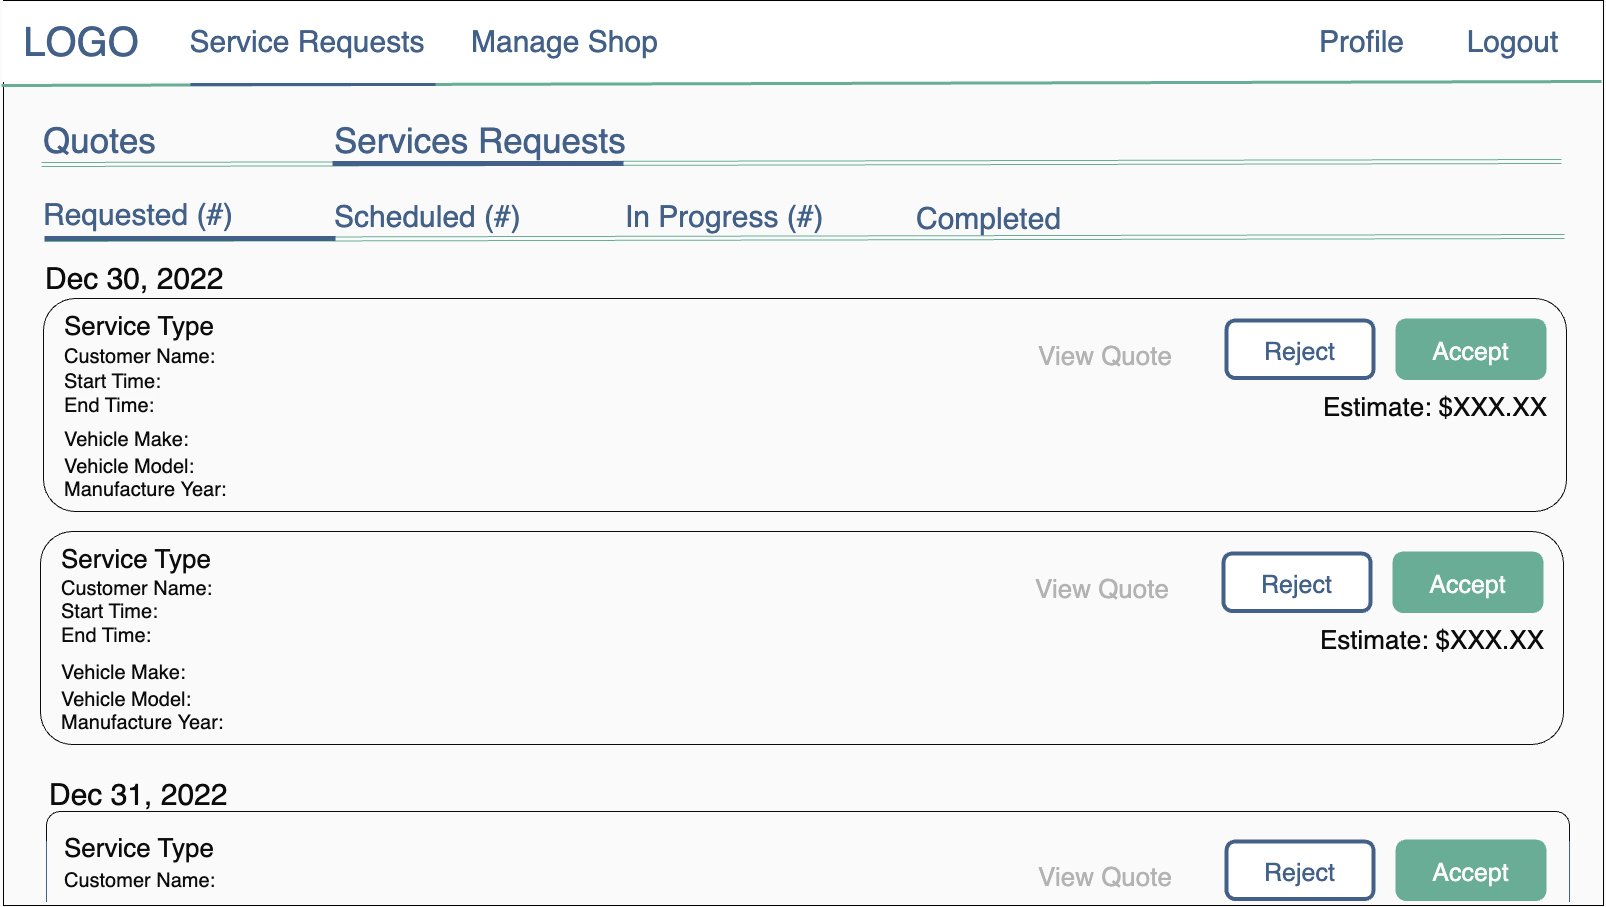

The diagram above was exported from draw.io. Its source (the exported page's mxGraphModel, read from the mxfile embedded in the PNG):
<mxGraphModel dx="5525" dy="3610" grid="0" gridSize="10" guides="1" tooltips="1" connect="1" arrows="1" fold="1" page="1" pageScale="1" pageWidth="1600" pageHeight="900" background="#FAFAFA" math="0" shadow="0">
  <root>
    <mxCell id="0" />
    <mxCell id="1" parent="0" />
    <mxCell id="2" value="" style="rounded=0;whiteSpace=wrap;html=1;strokeWidth=1;fontSize=30;fillColor=#FAFAFA;strokeColor=default;" vertex="1" parent="1">
      <mxGeometry x="2" y="-1" width="1600" height="905" as="geometry" />
    </mxCell>
    <mxCell id="3" value="" style="rounded=1;whiteSpace=wrap;html=1;strokeColor=#0C0C0D;fontColor=#0C0C0D;fillColor=#FAFAFA;" vertex="1" parent="1">
      <mxGeometry x="45" y="810" width="1523" height="92" as="geometry" />
    </mxCell>
    <mxCell id="4" value="" style="rounded=0;whiteSpace=wrap;html=1;strokeColor=#FAFAFA;" vertex="1" parent="1">
      <mxGeometry width="1600" height="80" as="geometry" />
    </mxCell>
    <mxCell id="5" value="&lt;font color=&quot;#436188&quot; style=&quot;font-size: 40px;&quot;&gt;LOGO&lt;/font&gt;" style="text;html=1;strokeColor=none;fillColor=none;align=center;verticalAlign=middle;whiteSpace=wrap;rounded=0;" vertex="1" parent="1">
      <mxGeometry x="50" y="25" width="60" height="30" as="geometry" />
    </mxCell>
    <mxCell id="6" value="" style="endArrow=none;html=1;rounded=0;strokeWidth=3;fontSize=30;entryX=1;entryY=1;entryDx=0;entryDy=0;strokeColor=#69AD96;" edge="1" target="4" parent="1">
      <mxGeometry width="50" height="50" relative="1" as="geometry">
        <mxPoint y="84" as="sourcePoint" />
        <mxPoint x="711" y="84" as="targetPoint" />
      </mxGeometry>
    </mxCell>
    <mxCell id="7" value="&lt;font color=&quot;#436188&quot; style=&quot;font-size: 30px;&quot;&gt;Logout&lt;/font&gt;" style="text;html=1;strokeColor=none;fillColor=none;align=center;verticalAlign=middle;whiteSpace=wrap;rounded=0;fontSize=30;" vertex="1" parent="1">
      <mxGeometry x="1473" y="25" width="77" height="30" as="geometry" />
    </mxCell>
    <mxCell id="8" value="&lt;font color=&quot;#436188&quot; style=&quot;font-size: 30px;&quot;&gt;Service Requests&lt;/font&gt;" style="text;html=1;strokeColor=none;fillColor=none;align=center;verticalAlign=middle;whiteSpace=wrap;rounded=0;fontSize=30;" vertex="1" parent="1">
      <mxGeometry x="102" y="25" width="408" height="30" as="geometry" />
    </mxCell>
    <mxCell id="9" value="&lt;font color=&quot;#436188&quot; style=&quot;font-size: 30px;&quot;&gt;Profile&lt;/font&gt;" style="text;html=1;strokeColor=none;fillColor=none;align=left;verticalAlign=middle;whiteSpace=wrap;rounded=0;fontSize=30;" vertex="1" parent="1">
      <mxGeometry x="1316" y="25" width="101" height="30" as="geometry" />
    </mxCell>
    <mxCell id="10" value="" style="endArrow=none;html=1;rounded=0;strokeColor=#436188;strokeWidth=3;fontSize=30;fontColor=#FFFFFF;" edge="1" parent="1">
      <mxGeometry width="50" height="50" relative="1" as="geometry">
        <mxPoint x="188.9999999999991" y="83" as="sourcePoint" />
        <mxPoint x="433.9999999999991" y="83" as="targetPoint" />
      </mxGeometry>
    </mxCell>
    <mxCell id="11" value="&lt;font color=&quot;#436188&quot;&gt;Manage Shop&lt;/font&gt;" style="text;html=1;strokeColor=none;fillColor=none;align=left;verticalAlign=middle;whiteSpace=wrap;rounded=0;fontSize=30;" vertex="1" parent="1">
      <mxGeometry x="468" y="25" width="408" height="30" as="geometry" />
    </mxCell>
    <mxCell id="12" value="&lt;span style=&quot;font-size: 30px;&quot;&gt;Requested (#)&lt;/span&gt;" style="text;html=1;strokeColor=none;fillColor=none;align=left;verticalAlign=middle;whiteSpace=wrap;rounded=0;fontSize=50;fontColor=#436188;" vertex="1" parent="1">
      <mxGeometry x="40" y="175" width="510" height="60" as="geometry" />
    </mxCell>
    <mxCell id="13" value="" style="shape=link;html=1;rounded=0;fontSize=30;strokeColor=#69AD96;" edge="1" parent="1">
      <mxGeometry width="100" relative="1" as="geometry">
        <mxPoint x="40" y="163" as="sourcePoint" />
        <mxPoint x="1560" y="160" as="targetPoint" />
      </mxGeometry>
    </mxCell>
    <mxCell id="14" value="" style="shape=link;html=1;rounded=0;fontSize=30;strokeColor=#69AD96;" edge="1" parent="1">
      <mxGeometry width="100" relative="1" as="geometry">
        <mxPoint x="43" y="238" as="sourcePoint" />
        <mxPoint x="1563" y="235" as="targetPoint" />
      </mxGeometry>
    </mxCell>
    <mxCell id="15" value="&lt;span style=&quot;font-size: 30px;&quot;&gt;In Progress (#)&lt;/span&gt;" style="text;html=1;strokeColor=none;fillColor=none;align=left;verticalAlign=middle;whiteSpace=wrap;rounded=0;fontSize=50;fontColor=#436188;" vertex="1" parent="1">
      <mxGeometry x="622" y="177" width="248" height="60" as="geometry" />
    </mxCell>
    <mxCell id="16" value="&lt;span style=&quot;font-size: 30px;&quot;&gt;Completed&lt;/span&gt;" style="text;html=1;strokeColor=none;fillColor=none;align=left;verticalAlign=middle;whiteSpace=wrap;rounded=0;fontSize=50;fontColor=#436188;" vertex="1" parent="1">
      <mxGeometry x="913" y="179" width="510" height="60" as="geometry" />
    </mxCell>
    <mxCell id="17" value="&lt;span style=&quot;font-size: 30px;&quot;&gt;Scheduled (#)&lt;/span&gt;" style="text;html=1;strokeColor=none;fillColor=none;align=left;verticalAlign=middle;whiteSpace=wrap;rounded=0;fontSize=50;fontColor=#436188;" vertex="1" parent="1">
      <mxGeometry x="331" y="177" width="222" height="60" as="geometry" />
    </mxCell>
    <mxCell id="18" value="&lt;font style=&quot;font-size: 35px;&quot;&gt;Services Requests&lt;/font&gt;" style="text;html=1;strokeColor=none;fillColor=none;align=left;verticalAlign=middle;whiteSpace=wrap;rounded=0;fontSize=50;fontColor=#436188;" vertex="1" parent="1">
      <mxGeometry x="331" y="103" width="510" height="60" as="geometry" />
    </mxCell>
    <mxCell id="19" value="&lt;font style=&quot;font-size: 35px;&quot;&gt;Quotes&lt;/font&gt;" style="text;html=1;strokeColor=none;fillColor=none;align=left;verticalAlign=middle;whiteSpace=wrap;rounded=0;fontSize=50;fontColor=#436188;" vertex="1" parent="1">
      <mxGeometry x="40" y="103" width="274" height="60" as="geometry" />
    </mxCell>
    <mxCell id="20" value="" style="endArrow=none;html=1;rounded=0;fontSize=30;strokeWidth=5;strokeColor=#436188;" edge="1" parent="1">
      <mxGeometry width="50" height="50" relative="1" as="geometry">
        <mxPoint x="331" y="162.00000000000045" as="sourcePoint" />
        <mxPoint x="622" y="162.00000000000045" as="targetPoint" />
      </mxGeometry>
    </mxCell>
    <mxCell id="21" value="" style="endArrow=none;html=1;rounded=0;fontSize=30;strokeWidth=5;strokeColor=#436188;" edge="1" parent="1">
      <mxGeometry width="50" height="50" relative="1" as="geometry">
        <mxPoint x="43" y="237.00000000000045" as="sourcePoint" />
        <mxPoint x="333.9999999999991" y="237.00000000000045" as="targetPoint" />
      </mxGeometry>
    </mxCell>
    <mxCell id="22" value="&lt;span style=&quot;font-size: 30px;&quot;&gt;Dec 30, 2022&lt;/span&gt;" style="text;html=1;strokeColor=none;fillColor=none;align=left;verticalAlign=middle;whiteSpace=wrap;rounded=0;fontSize=50;fontColor=#0C0C0D;" vertex="1" parent="1">
      <mxGeometry x="42" y="239" width="510" height="60" as="geometry" />
    </mxCell>
    <mxCell id="23" value="" style="rounded=1;whiteSpace=wrap;html=1;strokeColor=#0C0C0D;fontColor=#0C0C0D;fillColor=#FAFAFA;" vertex="1" parent="1">
      <mxGeometry x="42" y="297" width="1523" height="213" as="geometry" />
    </mxCell>
    <mxCell id="24" value="&lt;font style=&quot;font-size: 25px;&quot;&gt;Accept&lt;/font&gt;" style="rounded=1;whiteSpace=wrap;html=1;labelBorderColor=none;strokeColor=#69AD96;fontSize=31;fontColor=#FAFAFA;fillColor=#69AD96;gradientColor=none;strokeWidth=4;" vertex="1" parent="1">
      <mxGeometry x="1396" y="319" width="147" height="57.5" as="geometry" />
    </mxCell>
    <mxCell id="25" value="&lt;font style=&quot;font-size: 25px;&quot;&gt;Reject&lt;/font&gt;" style="rounded=1;whiteSpace=wrap;html=1;labelBorderColor=none;strokeColor=#436188;fontSize=31;fontColor=#436188;fillColor=#FFFFFF;gradientColor=none;strokeWidth=4;" vertex="1" parent="1">
      <mxGeometry x="1225" y="319" width="147" height="57.5" as="geometry" />
    </mxCell>
    <mxCell id="26" value="&lt;font color=&quot;#b3b3b3&quot; style=&quot;font-size: 26px; font-weight: normal;&quot;&gt;View Quote&lt;/font&gt;" style="text;html=1;strokeColor=none;fillColor=none;align=center;verticalAlign=middle;whiteSpace=wrap;rounded=0;labelBorderColor=none;fontSize=30;fontStyle=1" vertex="1" parent="1">
      <mxGeometry x="989" y="338" width="230" height="30" as="geometry" />
    </mxCell>
    <mxCell id="27" value="&lt;font&gt;&lt;span style=&quot;font-size: 26px; font-weight: 400;&quot;&gt;Service Type&lt;/span&gt;&lt;/font&gt;" style="text;html=1;strokeColor=none;fillColor=none;align=left;verticalAlign=middle;whiteSpace=wrap;rounded=0;labelBorderColor=none;fontSize=30;fontStyle=1;fontColor=#0C0C0D;" vertex="1" parent="1">
      <mxGeometry x="61" y="308" width="219" height="30" as="geometry" />
    </mxCell>
    <mxCell id="28" value="&lt;span style=&quot;font-size: 20px; font-weight: 400;&quot;&gt;Start Time:&lt;/span&gt;" style="text;html=1;strokeColor=none;fillColor=none;align=left;verticalAlign=middle;whiteSpace=wrap;rounded=0;labelBorderColor=none;fontSize=20;fontStyle=1;fontColor=#0C0C0D;" vertex="1" parent="1">
      <mxGeometry x="61" y="364.5" width="522" height="30" as="geometry" />
    </mxCell>
    <mxCell id="29" value="&lt;span style=&quot;color: rgb(12, 12, 13); font-family: Helvetica; font-size: 20px; font-style: normal; font-variant-ligatures: normal; font-variant-caps: normal; font-weight: 400; letter-spacing: normal; orphans: 2; text-align: left; text-indent: 0px; text-transform: none; widows: 2; word-spacing: 0px; -webkit-text-stroke-width: 0px; background-color: rgb(251, 251, 251); text-decoration-thickness: initial; text-decoration-style: initial; text-decoration-color: initial; float: none; display: inline !important;&quot;&gt;End Time:&lt;/span&gt;" style="text;html=1;strokeColor=none;fillColor=none;align=left;verticalAlign=middle;whiteSpace=wrap;rounded=0;labelBorderColor=none;fontSize=20;fontStyle=1;fontColor=#0C0C0D;" vertex="1" parent="1">
      <mxGeometry x="61" y="389" width="522" height="30" as="geometry" />
    </mxCell>
    <mxCell id="30" value="&lt;span style=&quot;font-size: 20px; font-weight: 400;&quot;&gt;Customer Name:&lt;/span&gt;" style="text;html=1;strokeColor=none;fillColor=none;align=left;verticalAlign=middle;whiteSpace=wrap;rounded=0;labelBorderColor=none;fontSize=20;fontStyle=1;fontColor=#0C0C0D;" vertex="1" parent="1">
      <mxGeometry x="61" y="340" width="522" height="30" as="geometry" />
    </mxCell>
    <mxCell id="31" value="&lt;span style=&quot;font-size: 20px; font-weight: 400;&quot;&gt;Vehicle Make:&lt;/span&gt;" style="text;html=1;strokeColor=none;fillColor=none;align=left;verticalAlign=middle;whiteSpace=wrap;rounded=0;labelBorderColor=none;fontSize=20;fontStyle=1;fontColor=#0C0C0D;" vertex="1" parent="1">
      <mxGeometry x="61" y="423" width="522" height="30" as="geometry" />
    </mxCell>
    <mxCell id="32" value="&lt;span style=&quot;font-size: 20px; font-weight: 400;&quot;&gt;Vehicle Model:&lt;/span&gt;" style="text;html=1;strokeColor=none;fillColor=none;align=left;verticalAlign=middle;whiteSpace=wrap;rounded=0;labelBorderColor=none;fontSize=20;fontStyle=1;fontColor=#0C0C0D;" vertex="1" parent="1">
      <mxGeometry x="61" y="450" width="522" height="30" as="geometry" />
    </mxCell>
    <mxCell id="33" value="&lt;span style=&quot;font-weight: 400;&quot;&gt;Manufacture Year:&lt;/span&gt;" style="text;html=1;strokeColor=none;fillColor=none;align=left;verticalAlign=middle;whiteSpace=wrap;rounded=0;labelBorderColor=none;fontSize=20;fontStyle=1;fontColor=#0C0C0D;" vertex="1" parent="1">
      <mxGeometry x="61" y="473" width="522" height="30" as="geometry" />
    </mxCell>
    <mxCell id="34" value="&lt;font&gt;&lt;span style=&quot;font-size: 26px; font-weight: 400;&quot;&gt;Estimate: $XXX.XX&lt;/span&gt;&lt;/font&gt;" style="text;html=1;strokeColor=none;fillColor=none;align=right;verticalAlign=middle;whiteSpace=wrap;rounded=0;labelBorderColor=none;fontSize=30;fontStyle=1;fontColor=#0C0C0D;" vertex="1" parent="1">
      <mxGeometry x="1293" y="388.5" width="255" height="30" as="geometry" />
    </mxCell>
    <mxCell id="35" value="" style="rounded=1;whiteSpace=wrap;html=1;strokeColor=#0C0C0D;fontColor=#0C0C0D;fillColor=#FAFAFA;" vertex="1" parent="1">
      <mxGeometry x="39" y="530" width="1523" height="213" as="geometry" />
    </mxCell>
    <mxCell id="36" value="&lt;font style=&quot;font-size: 25px;&quot;&gt;Accept&lt;/font&gt;" style="rounded=1;whiteSpace=wrap;html=1;labelBorderColor=none;strokeColor=#69AD96;fontSize=31;fontColor=#FAFAFA;fillColor=#69AD96;gradientColor=none;strokeWidth=4;" vertex="1" parent="1">
      <mxGeometry x="1393" y="552" width="147" height="57.5" as="geometry" />
    </mxCell>
    <mxCell id="37" value="&lt;font style=&quot;font-size: 25px;&quot;&gt;Reject&lt;/font&gt;" style="rounded=1;whiteSpace=wrap;html=1;labelBorderColor=none;strokeColor=#436188;fontSize=31;fontColor=#436188;fillColor=#FFFFFF;gradientColor=none;strokeWidth=4;" vertex="1" parent="1">
      <mxGeometry x="1222" y="552" width="147" height="57.5" as="geometry" />
    </mxCell>
    <mxCell id="38" value="&lt;font color=&quot;#b3b3b3&quot; style=&quot;font-size: 26px; font-weight: normal;&quot;&gt;View Quote&lt;/font&gt;" style="text;html=1;strokeColor=none;fillColor=none;align=center;verticalAlign=middle;whiteSpace=wrap;rounded=0;labelBorderColor=none;fontSize=30;fontStyle=1" vertex="1" parent="1">
      <mxGeometry x="986" y="571" width="230" height="30" as="geometry" />
    </mxCell>
    <mxCell id="39" value="&lt;font&gt;&lt;span style=&quot;font-size: 26px; font-weight: 400;&quot;&gt;Service Type&lt;/span&gt;&lt;/font&gt;" style="text;html=1;strokeColor=none;fillColor=none;align=left;verticalAlign=middle;whiteSpace=wrap;rounded=0;labelBorderColor=none;fontSize=30;fontStyle=1;fontColor=#0C0C0D;" vertex="1" parent="1">
      <mxGeometry x="58" y="541" width="555" height="30" as="geometry" />
    </mxCell>
    <mxCell id="40" value="&lt;span style=&quot;font-size: 20px; font-weight: 400;&quot;&gt;Start Time:&lt;/span&gt;" style="text;html=1;strokeColor=none;fillColor=none;align=left;verticalAlign=middle;whiteSpace=wrap;rounded=0;labelBorderColor=none;fontSize=20;fontStyle=1;fontColor=#0C0C0D;" vertex="1" parent="1">
      <mxGeometry x="58" y="595" width="522" height="30" as="geometry" />
    </mxCell>
    <mxCell id="41" value="&lt;span style=&quot;font-weight: 400;&quot;&gt;End Time:&lt;/span&gt;" style="text;html=1;strokeColor=none;fillColor=none;align=left;verticalAlign=middle;whiteSpace=wrap;rounded=0;labelBorderColor=none;fontSize=20;fontStyle=1;fontColor=#0C0C0D;" vertex="1" parent="1">
      <mxGeometry x="58" y="619" width="522" height="30" as="geometry" />
    </mxCell>
    <mxCell id="42" value="&lt;span style=&quot;font-size: 20px; font-weight: 400;&quot;&gt;Vehicle Make:&lt;/span&gt;" style="text;html=1;strokeColor=none;fillColor=none;align=left;verticalAlign=middle;whiteSpace=wrap;rounded=0;labelBorderColor=none;fontSize=20;fontStyle=1;fontColor=#0C0C0D;" vertex="1" parent="1">
      <mxGeometry x="58" y="656" width="522" height="30" as="geometry" />
    </mxCell>
    <mxCell id="43" value="&lt;span style=&quot;font-size: 20px; font-weight: 400;&quot;&gt;Vehicle Model:&lt;/span&gt;" style="text;html=1;strokeColor=none;fillColor=none;align=left;verticalAlign=middle;whiteSpace=wrap;rounded=0;labelBorderColor=none;fontSize=20;fontStyle=1;fontColor=#0C0C0D;" vertex="1" parent="1">
      <mxGeometry x="58" y="683" width="522" height="30" as="geometry" />
    </mxCell>
    <mxCell id="44" value="&lt;span style=&quot;font-weight: 400;&quot;&gt;Manufacture Year:&lt;/span&gt;" style="text;html=1;strokeColor=none;fillColor=none;align=left;verticalAlign=middle;whiteSpace=wrap;rounded=0;labelBorderColor=none;fontSize=20;fontStyle=1;fontColor=#0C0C0D;" vertex="1" parent="1">
      <mxGeometry x="58" y="706" width="522" height="30" as="geometry" />
    </mxCell>
    <mxCell id="45" value="&lt;font&gt;&lt;span style=&quot;font-size: 26px; font-weight: 400;&quot;&gt;Estimate: $XXX.XX&lt;/span&gt;&lt;/font&gt;" style="text;html=1;strokeColor=none;fillColor=none;align=right;verticalAlign=middle;whiteSpace=wrap;rounded=0;labelBorderColor=none;fontSize=30;fontStyle=1;fontColor=#0C0C0D;" vertex="1" parent="1">
      <mxGeometry x="1290" y="621.5" width="255" height="30" as="geometry" />
    </mxCell>
    <mxCell id="46" value="&lt;span style=&quot;font-size: 30px;&quot;&gt;Dec 31, 2022&lt;/span&gt;" style="text;html=1;strokeColor=none;fillColor=none;align=left;verticalAlign=middle;whiteSpace=wrap;rounded=0;fontSize=50;fontColor=#0C0C0D;" vertex="1" parent="1">
      <mxGeometry x="46" y="755" width="510" height="60" as="geometry" />
    </mxCell>
    <mxCell id="47" value="" style="rounded=0;whiteSpace=wrap;html=1;strokeColor=#436188;fontSize=20;fontColor=#436188;fillColor=#FAFAFA;" vertex="1" parent="1">
      <mxGeometry x="45" y="840" width="1523" height="60" as="geometry" />
    </mxCell>
    <mxCell id="48" value="" style="rounded=0;whiteSpace=wrap;html=1;strokeColor=#FAFAFA;fontSize=20;fontColor=#436188;fillColor=#FAFAFA;" vertex="1" parent="1">
      <mxGeometry x="46" y="837" width="1521" height="65" as="geometry" />
    </mxCell>
    <mxCell id="49" value="&lt;font&gt;&lt;span style=&quot;font-size: 26px; font-weight: 400;&quot;&gt;Service Type&lt;/span&gt;&lt;/font&gt;" style="text;html=1;strokeColor=none;fillColor=none;align=left;verticalAlign=middle;whiteSpace=wrap;rounded=0;labelBorderColor=none;fontSize=30;fontStyle=1;fontColor=#0C0C0D;" vertex="1" parent="1">
      <mxGeometry x="61" y="830" width="219" height="30" as="geometry" />
    </mxCell>
    <mxCell id="50" value="&lt;span style=&quot;font-size: 20px; font-weight: 400;&quot;&gt;Customer Name:&lt;/span&gt;" style="text;html=1;strokeColor=none;fillColor=none;align=left;verticalAlign=middle;whiteSpace=wrap;rounded=0;labelBorderColor=none;fontSize=20;fontStyle=1;fontColor=#0C0C0D;" vertex="1" parent="1">
      <mxGeometry x="61" y="864" width="522" height="30" as="geometry" />
    </mxCell>
    <mxCell id="51" value="&lt;font style=&quot;font-size: 25px;&quot;&gt;Accept&lt;/font&gt;" style="rounded=1;whiteSpace=wrap;html=1;labelBorderColor=none;strokeColor=#69AD96;fontSize=31;fontColor=#FAFAFA;fillColor=#69AD96;gradientColor=none;strokeWidth=4;" vertex="1" parent="1">
      <mxGeometry x="1396" y="840" width="147" height="57.5" as="geometry" />
    </mxCell>
    <mxCell id="52" value="&lt;font style=&quot;font-size: 25px;&quot;&gt;Reject&lt;/font&gt;" style="rounded=1;whiteSpace=wrap;html=1;labelBorderColor=none;strokeColor=#436188;fontSize=31;fontColor=#436188;fillColor=#FFFFFF;gradientColor=none;strokeWidth=4;" vertex="1" parent="1">
      <mxGeometry x="1225" y="840" width="147" height="57.5" as="geometry" />
    </mxCell>
    <mxCell id="53" value="&lt;font color=&quot;#b3b3b3&quot; style=&quot;font-size: 26px; font-weight: normal;&quot;&gt;View Quote&lt;/font&gt;" style="text;html=1;strokeColor=none;fillColor=none;align=center;verticalAlign=middle;whiteSpace=wrap;rounded=0;labelBorderColor=none;fontSize=30;fontStyle=1" vertex="1" parent="1">
      <mxGeometry x="989" y="859" width="230" height="30" as="geometry" />
    </mxCell>
    <mxCell id="54" value="&lt;span style=&quot;font-size: 20px; font-weight: 400;&quot;&gt;Customer Name:&lt;/span&gt;" style="text;html=1;strokeColor=none;fillColor=none;align=left;verticalAlign=middle;whiteSpace=wrap;rounded=0;labelBorderColor=none;fontSize=20;fontStyle=1;fontColor=#0C0C0D;" vertex="1" parent="1">
      <mxGeometry x="58" y="571.5" width="522" height="30" as="geometry" />
    </mxCell>
  </root>
</mxGraphModel>